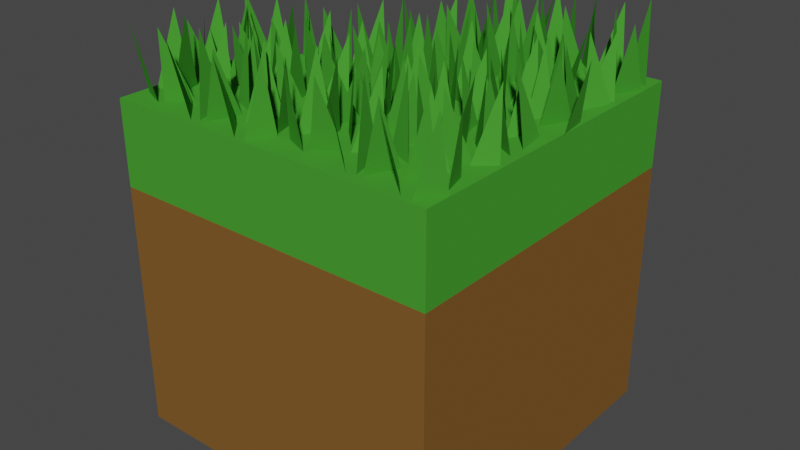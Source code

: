# Source: Water_to_Grass_Corner_Inner.blend  (saved by Blender 2.93.20; exported with 4.5.12 LTS)
import bpy
from mathutils import Matrix  # noqa: F401  (used for matrix-valued properties, if any)

bpy.ops.wm.read_factory_settings(use_empty=True)
scene = bpy.context.scene
scene.name = 'Scene'

# ---- collections
col_collection = bpy.data.collections.new('Collection'); scene.collection.children.link(col_collection)

# ---- materials (node trees are filled in below, after node groups)
mat_grass = bpy.data.materials.new('Grass')
mat_grass.alpha_threshold = 0.0
mat_grass.use_transparent_shadow = False
mat_grass.diffuse_color = (0.06204, 0.3264, 0.0323, 1.0)
mat_grass.roughness = 0.4897
mat_grass.specular_intensity = 0.2692
mat_grass.line_color = (0.0, 0.0, 0.0, 1.0)
mat_dirt = bpy.data.materials.new('Dirt')
mat_dirt.use_transparent_shadow = False
mat_dirt.diffuse_color = (0.2079, 0.09831, 0.02555, 1.0)
mat_dirt.roughness = 1.0
mat_dirt.specular_intensity = 0.0
mat_water = bpy.data.materials.new('Water')
mat_water.use_transparent_shadow = False
mat_water.diffuse_color = (0.01434, 0.2078, 0.8, 1.0)
mat_grass_001 = bpy.data.materials.new('Grass.001')
mat_grass_001.alpha_threshold = 0.0
mat_grass_001.use_transparent_shadow = False
mat_grass_001.diffuse_color = (0.06204, 0.3264, 0.0323, 1.0)
mat_grass_001.roughness = 0.4897
mat_grass_001.specular_intensity = 0.2692
mat_grass_001.line_color = (0.0, 0.0, 0.0, 1.0)

# ---- material node trees

# ---- world
world_world = bpy.data.worlds.new('World'); scene.world = world_world
world_world.use_nodes = True; world_world.node_tree.nodes.clear()
_N = world_world.node_tree.nodes; _L = world_world.node_tree.links
n0 = _N.new('ShaderNodeOutputWorld'); n0.name = 'World Output'; n0.location = (300, 300)
n1 = _N.new('ShaderNodeBackground'); n1.name = 'Background'; n1.location = (10, 300)
n1.inputs[0].default_value = (0.05088, 0.05088, 0.05088, 1.0)
_L.new(n1.outputs[0], n0.inputs[0])
n0.is_active_output = True
world_world.color = (0.05088, 0.05088, 0.05088)
world_world.use_sun_shadow = False
world_world.sun_shadow_jitter_overblur = 0.0

# ---- meshes
me_cube = bpy.data.meshes.new('Cube')
me_cube.from_pydata([(1.0, 1.0, -1.0), (1.0, -1.0, -1.0), (-1.0, 1.0, -1.0), (-1.0, -1.0, -1.0), (1.0, 1.0, 0.5), (-1.0, -1.0, 0.5), (1.0, -1.0, 0.5), (-1.0, 1.0, 0.5), (0.0, 1.0, -1.0), (0.0, -1.0, -1.0), (0.0, 1.0, 1.0), (0.0, 1.0, 0.5), (0.0, -1.0, 0.5), (-1.0, 0.0, -1.0), (-1.0, 0.0, 1.0), (1.0, 0.0, -1.0), (1.0, 0.0, 0.5), (-1.0, 0.0, 0.5), (-0.3, 0.3, 0.5), (-0.3, 0.3, -1.0), (-0.3, 0.3, 1.0), (1.0, 1.0, 1.0), (-1.0, -1.0, 1.0), (1.0, -1.0, 1.0), (0.0, -1.0, 1.0), (1.0, 0.0, 1.0)], [], [(17, 5, 22, 14), (19, 15, 1, 9), (12, 6, 23, 24), (8, 11, 4, 0), (15, 16, 6, 1), (9, 12, 5, 3), (1, 6, 12, 9), (17, 18, 11, 7), (13, 19, 9, 3), (18, 20, 10, 11), (18, 17, 14, 20), (2, 8, 19, 13), (3, 5, 17, 13), (0, 4, 16, 15), (4, 11, 10, 21), (8, 0, 15, 19), (22, 24, 20, 14), (20, 24, 23, 25), (10, 20, 25, 21), (5, 12, 24, 22), (6, 16, 25, 23), (16, 4, 21, 25), (19, 13, 17, 18), (11, 8, 19, 18)])
me_cube.polygons.foreach_set('material_index', [0, 1, 0, 1, 1, 1, 1, 2, 1, 0, 0, 2, 1, 1, 0, 1, 0, 0, 0, 0, 0, 0, 1, 1])
_uv = me_cube.uv_layers.new(name='UVMap')
_uv.uv.foreach_set('vector', [0.5, 0.125, 0.5, 0.0, 0.5, 0.0, 0.5, 0.125, 0.25, 0.625, 0.375, 0.625, 0.375, 0.75, 0.25, 0.75, 0.5, 0.875, 0.5, 0.75, 0.5, 0.75, 0.5, 0.875, 0.375, 0.375, 0.5, 0.375, 0.5, 0.5, 0.375, 0.5, 0.375, 0.625, 0.5, 0.625, 0.5, 0.75, 0.375, 0.75, 0.375, 0.875, 0.5, 0.875, 0.5, 1.0, 0.375, 1.0, 0.375, 0.75, 0.5, 0.75, 0.5, 0.875, 0.375, 0.875, 0.0, 0.0, 0.0, 0.0, 0.0, 0.0, 0.0, 0.0, 0.125, 0.625, 0.25, 0.625, 0.25, 0.75, 0.125, 0.75, 0.5, 0.625, 0.6875, 0.6875, 0.75, 0.5, 0.5, 0.375, 0.5, 0.625, 0.5, 0.125, 0.875, 0.625, 0.6875, 0.6875, 0.125, 0.5, 0.25, 0.5, 0.25, 0.625, 0.125, 0.625, 0.375, 0.0, 0.5, 0.0, 0.5, 0.125, 0.375, 0.125, 0.375, 0.5, 0.5, 0.5, 0.5, 0.625, 0.375, 0.625, 0.5, 0.5, 0.5, 0.375, 0.5, 0.375, 0.5, 0.5, 0.25, 0.5, 0.375, 0.5, 0.375, 0.625, 0.25, 0.625, 0.5, 0.0, 0.5, 0.875, 0.5, 0.625, 0.5, 0.125, 0.5, 0.625, 0.5, 0.875, 0.5, 0.75, 0.5, 0.625, 0.5, 0.375, 0.5, 0.625, 0.5, 0.625, 0.5, 0.5, 0.5, 1.0, 0.5, 0.875, 0.5, 0.875, 0.5, 1.0, 0.5, 0.75, 0.5, 0.625, 0.5, 0.625, 0.5, 0.75, 0.5, 0.625, 0.5, 0.5, 0.5, 0.5, 0.5, 0.625, 0.0, 0.0, 0.0, 0.0, 0.0, 0.0, 0.0, 0.0, 0.0, 0.0, 0.0, 0.0, 0.0, 0.0, 0.0, 0.0])
me_cube.materials.append(mat_grass)
me_cube.materials.append(mat_dirt)
me_cube.materials.append(mat_water)
me_cube.use_remesh_preserve_volume = False
me_cube.use_remesh_preserve_attributes = False
me_cube.use_mirror_vertex_groups = False
me_cube.update()
me_vert = bpy.data.meshes.new('Vert')
me_vert.from_pydata([(-0.1542, 0.1421, -0.08127), (-0.1283, 0.00486, -0.08127), (-0.1892, 0.07851, 0.3654), (-0.07414, 0.1268, -0.08261), (-0.1175, 0.01674, -0.08261), (-0.0656, 0.01248, 0.338), (-0.1544, 0.1738, -0.08261), (-0.223, 0.1109, -0.08261), (-0.179, 0.1978, 0.3458), (-0.06168, 0.1249, -0.08261), (-0.1416, 0.1692, -0.08261), (-0.1032, 0.1891, 0.3734), (-0.1456, -0.006364, -0.08261), (-0.2152, 0.08002, -0.08261), (-0.1894, 0.01766, 0.3477), (-0.3054, 0.0553, -0.08261), (-0.2371, 0.1188, -0.08261), (-0.255, -0.002515, 0.3458), (-0.3918, 0.05939, -0.08261), (-0.3047, 0.04929, -0.08261), (-0.336, 0.01513, 0.3734), (0.1107, 0.301, 0.4005), (0.1668, 0.2334, -0.04616), (0.1409, 0.3706, -0.04616), (0.1339, 0.4533, 0.3828), (0.08483, 0.4342, -0.0475), (0.1616, 0.5072, -0.0475), (0.01825, 0.5911, 0.4085), (0.02182, 0.5333, -0.0475), (0.07269, 0.6233, -0.0475), (0.02407, 0.226, 0.3809), (0.05801, 0.3473, -0.0475), (-0.01029, 0.2838, -0.0475), (0.1057, 0.2461, 0.3828), (0.07996, 0.3085, -0.0475), (0.1495, 0.2221, -0.0475), (0.1785, 0.486, 0.4085), (0.1401, 0.4241, -0.0475), (0.22, 0.3798, -0.0475), (0.1161, 0.4263, 0.3809), (0.07211, 0.3394, -0.0475), (0.1407, 0.4023, -0.0475), (0.2295, 0.241, 0.3731), (0.1776, 0.2452, -0.0475), (0.221, 0.3553, -0.0475), (-0.009398, 0.5171, -0.02637), (-0.05278, 0.407, -0.02637), (-0.0008557, 0.4028, 0.3943), (-0.04837, 0.2199, -0.07207), (0.00128, 0.3432, -0.07207), (-0.01928, 0.2656, 0.3746), (-0.09763, 0.3109, -0.07341), (-0.01227, 0.3456, -0.07341), (-0.04701, 0.4005, 0.3472), (-0.06401, 0.1972, -0.07341), (0.01587, 0.1732, -0.07341), (-0.05845, 0.1555, 0.355), (-0.1091, 0.2926, -0.07341), (-0.07438, 0.1811, -0.07341), (-0.1115, 0.2054, 0.3826), (0.0141, 0.5143, 0.3809), (0.06178, 0.4314, -0.0475), (0.03681, 0.5418, -0.0475), (0.1695, 0.6085, 0.3731), (0.1532, 0.5384, -0.0475), (0.08959, 0.6264, -0.0475), (0.09598, 0.4866, 0.4005), (0.1584, 0.5338, -0.04616), (0.05844, 0.5338, -0.04616), (0.238, 0.2118, 0.3477), (0.264, 0.1497, -0.08261), (0.194, 0.2354, -0.08261), (0.1661, 0.01325, 0.3734), (0.2044, 0.0335, -0.08261), (0.1242, 0.07706, -0.08261), (0.2284, 0.03153, 0.3458), (0.272, 0.1188, -0.08261), (0.2037, 0.0553, -0.08261), (0.05073, 0.02638, -0.07207), (-0.04615, 0.0616, -0.07207), (0.01199, 0.05407, 0.3746), (0.1141, 0.2158, 0.338), (0.166, 0.212, -0.08261), (0.1232, 0.1016, -0.08261), (0.201, 0.1486, 0.3654), (0.1768, 0.224, -0.08127), (0.2034, 0.08705, -0.08127), (0.5082, 0.4028, 0.3943), (0.4563, 0.407, -0.02637), (0.4997, 0.5171, -0.02637), (-0.04457, 0.08846, -0.07341), (0.04256, 0.1322, -0.07341), (-0.008318, 0.131, 0.3569), (0.3197, 0.01766, 0.3477), (0.2939, 0.08002, -0.08261), (0.3635, -0.006364, -0.08261), (0.05614, 0.4403, 0.3828), (0.05002, 0.3782, -0.0475), (-0.01998, 0.4639, -0.0475), (0.3924, 0.2155, 0.3734), (0.3541, 0.1956, -0.08261), (0.434, 0.1513, -0.08261), (0.4216, 0.4708, 0.4217), (0.4455, 0.3952, -0.02503), (0.4196, 0.5324, -0.02503), (0.3301, 0.1978, 0.3458), (0.2861, 0.1109, -0.08261), (0.3547, 0.1738, -0.08261), (0.3808, 0.1406, 0.338), (0.3916, 0.01674, -0.08261), (0.4349, 0.1268, -0.08261), (0.3215, 0.09453, 0.3654), (0.3808, 0.00486, -0.08127), (0.3548, 0.1421, -0.08127), (0.3479, 0.2248, 0.3477), (0.2988, 0.2057, -0.08261), (0.3756, 0.2787, -0.08261), (0.2322, 0.3759, 0.3734), (0.2358, 0.3181, -0.08261), (0.2867, 0.4163, -0.08261), (0.2281, 0.2858, 0.3458), (0.2757, 0.2029, -0.08261), (0.2508, 0.3133, -0.08261), (0.3835, 0.3933, 0.338), (0.3671, 0.3232, -0.08261), (0.3036, 0.4113, -0.08261), (0.3019, 0.2261, 0.3654), (0.3724, 0.3053, -0.08127), (0.2724, 0.3053, -0.08127), (0.4194, 0.5641, -0.02637), (0.3508, 0.5012, -0.02637), (0.3948, 0.5881, 0.402), (0.4988, 0.5416, -0.02637), (0.4188, 0.5859, -0.02637), (0.454, 0.6278, 0.4296), (0.4283, 0.3839, -0.02637), (0.3587, 0.4703, -0.02637), (0.3844, 0.408, 0.404), (0.2681, 0.4773, -0.02503), (0.2415, 0.6143, -0.02503), (0.2658, 0.5389, 0.4217), (0.1879, 0.4919, -0.02637), (0.2308, 0.6023, -0.02637), (0.1788, 0.6061, 0.3943), (0.2684, 0.4456, -0.02637), (0.3367, 0.5091, -0.02637), (0.2931, 0.4218, 0.402), (0.189, 0.4674, -0.02637), (0.2691, 0.4238, -0.02637), (0.2309, 0.4035, 0.4296), (0.2587, 0.6257, -0.02637), (0.3287, 0.54, -0.02637), (0.3027, 0.6021, 0.404), (0.4607, 0.2199, -0.07207), (0.5004, 0.3432, -0.07207), (0.4384, 0.2816, 0.3746), (0.4115, 0.3109, -0.07341), (0.4968, 0.3456, -0.07341), (0.4621, 0.4005, 0.3472), (0.4277, 0.1972, -0.07341), (0.4975, 0.1732, -0.07341), (0.4332, 0.1555, 0.355), (0.4, 0.2926, -0.07341), (0.4347, 0.1811, -0.07341), (0.3976, 0.2054, 0.3826), (0.428, 0.02445, -0.07207), (0.4719, 0.1521, -0.07207), (0.4839, 0.02269, 0.3746), (0.4901, 0.1445, -0.07341), (0.5027, 0.01442, -0.07341), (0.5394, 0.08346, 0.3569), (0.02743, 0.1825, -0.07732), (0.04462, 0.04253, -0.07732), (0.02557, 0.1209, 0.3694), (0.1062, 0.1571, -0.07866), (0.05612, 0.05299, -0.07866), (0.1076, 0.04216, 0.342), (0.1069, 0.1816, -0.07866), (0.03002, 0.2359, -0.07866), (0.06949, 0.2829, 0.3773), (0.2504, -0.2851, -0.08127), (0.1504, -0.2867, -0.08127), (0.2079, -0.2726, 0.3654), (0.2201, -0.3915, -0.08261), (0.1558, -0.3045, -0.08261), (0.14, -0.3749, 0.338), (0.2721, -0.2928, -0.08261), (0.2463, -0.1828, -0.08261), (0.2946, -0.2649, 0.3458), (0.237, -0.3963, -0.08261), (0.2871, -0.2974, -0.08261), (0.2911, -0.3551, 0.3734), (0.1471, -0.2602, -0.08261), (0.2233, -0.1859, -0.08261), (0.1743, -0.2058, 0.3477), (0.1667, -0.1232, -0.08127), (0.1397, 0.01362, -0.08127), (0.1642, -0.06165, 0.3654), (0.0865, -0.1091, -0.08261), (0.129, 0.001576, -0.08261), (0.07708, 0.005025, 0.338), (0.1671, -0.1549, -0.08261), (0.2352, -0.09095, -0.08261), (0.1919, -0.1785, 0.3458), (0.08763, -0.1336, -0.08261), (0.1679, -0.1767, -0.08261), (0.1297, -0.1972, 0.3734), (0.1569, 0.02512, -0.08261), (0.2271, -0.06017, -0.08261), (0.2009, 0.001786, 0.3477), (0.3178, -0.06579, -0.08127), (0.3454, -0.2023, -0.08127), (0.2804, -0.1173, 0.3654), (0.398, -0.07904, -0.08261), (0.356, -0.1902, -0.08261), (0.408, -0.1931, 0.338), (0.3172, -0.03404, -0.08261), (0.2494, -0.09865, -0.08261), (0.2923, -0.01066, 0.3458), (0.3968, -0.05456, -0.08261), (0.3163, -0.01225, -0.08261), (0.3641, -0.1156, 0.3734), (0.3283, -0.214, -0.08261), (0.2576, -0.1294, -0.08261), (0.2841, -0.1911, 0.3477), (0.4661, -0.5103, -0.04616), (0.3661, -0.5118, -0.04616), (0.4237, -0.4977, 0.4005), (0.4358, -0.6167, -0.0475), (0.3716, -0.5296, -0.0475), (0.3558, -0.6, 0.3731), (0.4878, -0.5179, -0.0475), (0.462, -0.4079, -0.0475), (0.5103, -0.4901, 0.3809), (0.4528, -0.6215, -0.0475), (0.5029, -0.5225, -0.0475), (0.5069, -0.5802, 0.4085), (0.3628, -0.4853, -0.0475), (0.439, -0.411, -0.0475), (0.3901, -0.4309, 0.3828), (0.3824, -0.3483, -0.04616), (0.3555, -0.2115, -0.04616), (0.4282, -0.2988, 0.4005), (0.3022, -0.3343, -0.0475), (0.3448, -0.2236, -0.0475), (0.2928, -0.2201, 0.3731), (0.3828, -0.38, -0.0475), (0.451, -0.3161, -0.0475), (0.4076, -0.4037, 0.3809), (0.3034, -0.3588, -0.0475), (0.3836, -0.4018, -0.0475), (0.3454, -0.4223, 0.4085), (0.3726, -0.2, -0.0475), (0.4429, -0.2853, -0.0475), (0.4167, -0.2233, 0.3828), (-0.1291, -0.2947, 0.4005), (-0.1536, -0.2195, -0.04616), (-0.1266, -0.3563, -0.04616), (-0.119, -0.4389, 0.3828), (-0.07007, -0.419, -0.0475), (-0.1463, -0.4933, -0.0475), (0.4988, -0.2877, -0.0475), (0.441, -0.3523, -0.0475), (0.4839, -0.2643, 0.3809), (-0.002181, -0.5882, 0.4085), (-0.006195, -0.5305, -0.0475), (-0.0563, -0.6239, -0.0475), (-0.00424, -0.2157, 0.3809), (-0.04393, -0.3318, -0.0475), (0.02388, -0.2671, -0.0475), (-0.09239, -0.2313, 0.3828), (-0.06618, -0.2933, -0.0475), (-0.1364, -0.208, -0.0475), (-0.1636, -0.4303, 0.4085), (-0.1254, -0.4098, -0.0475), (-0.2057, -0.3667, -0.0475), (-0.1014, -0.4116, 0.3809), (-0.05809, -0.324, -0.0475), (-0.1262, -0.388, -0.0475), (-0.2163, -0.2281, 0.3731), (-0.1643, -0.2315, -0.0475), (-0.2068, -0.3422, -0.0475), (0.105, -0.5144, -0.02503), (0.07802, -0.3777, -0.02503), (0.1395, -0.4629, 0.4217), (0.02479, -0.5004, -0.02637), (0.06731, -0.3897, -0.02637), (0.01536, -0.3863, 0.3943), (0.1054, -0.5462, -0.02637), (0.1735, -0.4822, -0.02637), (0.164, -0.5898, 0.402), (0.02591, -0.5249, -0.02637), (0.1062, -0.568, -0.02637), (0.06798, -0.5885, 0.4296), (0.09518, -0.3662, -0.02637), (0.1654, -0.4515, -0.02637), (0.1392, -0.3895, 0.404), (0.256, -0.4571, -0.02503), (0.2837, -0.5936, -0.02503), (0.2588, -0.5186, 0.4217), (0.3363, -0.4703, -0.02637), (0.2943, -0.5814, -0.02637), (0.3463, -0.5844, 0.3943), (0.2555, -0.4253, -0.02637), (0.1877, -0.4899, -0.02637), (0.2306, -0.4019, 0.402), (0.3351, -0.4458, -0.02637), (0.2546, -0.4035, -0.02637), (0.2927, -0.3827, 0.4296), (0.2666, -0.6053, -0.02637), (0.1959, -0.5206, -0.02637), (0.216, -0.6144, 0.404), (0.06146, -0.2026, -0.07207), (0.01276, -0.3267, -0.07207), (0.09059, -0.2768, 0.3746), (0.1114, -0.2929, -0.07341), (0.02634, -0.3289, -0.07341), (0.06149, -0.3833, 0.3472), (0.07692, -0.1797, -0.07341), (-0.003144, -0.1569, -0.07341), (0.07104, -0.1381, 0.355), (0.1228, -0.2744, -0.07341), (0.08717, -0.1634, -0.07341), (0.1244, -0.1872, 0.3826), (0.001268, -0.498, 0.3809), (-0.04705, -0.4159, -0.0475), (-0.02122, -0.5259, -0.0475), (-0.1533, -0.608, 0.3731), (-0.1375, -0.5376, -0.0475), (-0.07324, -0.6246, -0.0475), (-0.09181, -0.4657, 0.4005), (-0.1429, -0.5198, -0.04616), (-0.04291, -0.5182, -0.04616), (-0.2249, -0.199, 0.3477), (-0.2514, -0.1373, -0.08261), (-0.1808, -0.2219, -0.08261), (-0.1546, 0.0006282, 0.3734), (-0.1927, -0.02021, -0.08261), (-0.1123, -0.06252, -0.08261), (-0.2167, -0.01862, 0.3458), (-0.2597, -0.1066, -0.08261), (-0.1918, -0.042, -0.08261), (-0.03914, -0.01069, -0.07207), (0.05801, -0.04439, -0.07207), (-0.0001814, -0.03778, 0.3746), (-0.101, -0.2011, 0.338), (-0.153, -0.1981, -0.08261), (-0.111, -0.087, -0.08261), (-0.2158, -0.1412, 0.3654), (-0.1637, -0.2103, -0.08127), (-0.1913, -0.07375, -0.08127), (-0.4937, -0.3942, 0.3943), (-0.4417, -0.3977, -0.02637), (-0.4843, -0.5084, -0.02637), (0.05664, -0.07128, -0.07341), (-0.03015, -0.1164, -0.07341), (0.02072, -0.1143, 0.3569), (-0.3081, -0.006178, 0.3477), (-0.2819, -0.06813, -0.08261), (-0.3522, 0.01715, -0.08261), (-0.00919, -0.4242, 0.3828), (-0.0357, -0.3625, -0.0475), (0.03496, -0.4471, -0.0475), (-0.3504, -0.2352, 0.3734), (-0.3411, -0.1847, -0.08261), (-0.4214, -0.1416, -0.08261), (-0.3808, -0.4649, 0.4217), (-0.431, -0.3856, -0.02503), (-0.4041, -0.5224, -0.02503), (-0.2914, -0.2005, 0.3458), (-0.2738, -0.09892, -0.08261), (-0.3419, -0.1629, -0.08261), (-0.432, -0.002938, 0.338), (-0.38, -0.006387, -0.08261), (-0.4225, -0.1171, -0.08261), (-0.3111, -0.07762, 0.3654), (-0.3693, 0.005662, -0.08127), (-0.3423, -0.1311, -0.08127), (-0.3267, -0.3019, 0.3477), (-0.2858, -0.1938, -0.08261), (-0.362, -0.2681, -0.08261), (-0.2179, -0.3631, 0.3734), (-0.2219, -0.3053, -0.08261), (-0.272, -0.4043, -0.08261), (-0.2145, -0.2729, 0.3458), (-0.2628, -0.1907, -0.08261), (-0.2369, -0.3008, -0.08261), (0.4944, -0.1584, -0.07732), (0.4761, -0.01878, -0.07732), (0.446, -0.1269, 0.3694), (0.4154, -0.1343, -0.07866), (0.4647, -0.02942, -0.07866), (0.4132, -0.0194, 0.342), (-0.369, -0.3828, 0.338), (-0.3532, -0.3125, -0.08261), (-0.289, -0.3995, -0.08261), (0.415, -0.1588, -0.07866), (0.4922, -0.2119, -0.07866), (0.4529, -0.2275, 0.3773), (-0.2931, -0.3687, 0.3654), (-0.3586, -0.2947, -0.08127), (-0.2586, -0.2931, -0.08127), (-0.4036, -0.5542, -0.02637), (-0.3355, -0.4902, -0.02637), (-0.3789, -0.5778, 0.402), (-0.4831, -0.5329, -0.02637), (-0.4029, -0.576, -0.02637), (-0.4427, -0.6245, 0.4296), (-0.4139, -0.3741, -0.02637), (-0.3436, -0.4594, -0.02637), (-0.3698, -0.3975, 0.404), (-0.253, -0.465, -0.02503), (-0.2254, -0.6016, -0.02503), (-0.2711, -0.5265, 0.4217), (-0.1727, -0.4783, -0.02637), (-0.2147, -0.5894, -0.02637), (-0.1628, -0.5924, 0.3943), (-0.2536, -0.4333, -0.02637), (-0.3214, -0.4979, -0.02637), (-0.2785, -0.4099, 0.402), (-0.174, -0.4538, -0.02637), (-0.2545, -0.4115, -0.02637), (-0.2163, -0.3907, 0.4296), (-0.2425, -0.6132, -0.02637), (-0.3131, -0.5286, -0.02637), (-0.3091, -0.6223, 0.404), (-0.4476, -0.2106, -0.07207), (-0.4963, -0.3347, -0.07207), (-0.5004, -0.1947, 0.3746), (-0.3976, -0.3008, -0.07341), (-0.4827, -0.3368, -0.07341), (-0.4476, -0.3913, 0.3472), (-0.4268, -0.1877, -0.07341), (-0.5008, -0.1649, -0.07341), (-0.4327, -0.1461, 0.355), (-0.3863, -0.2823, -0.07341), (-0.4219, -0.1714, -0.07341), (-0.3846, -0.1951, 0.3826), (-0.4642, 0.01649, -0.07207), (-0.4636, -0.1177, -0.07207), (-0.5132, -0.06156, 0.3746), (-0.4189, -0.07924, -0.07341), (-0.4996, -0.1244, -0.07341), (-0.4548, -0.1223, 0.3569), (-0.01463, -0.1664, -0.07732), (-0.0329, -0.02674, -0.07732), (-0.05826, -0.1269, 0.3694), (-0.09364, -0.1423, -0.07866), (-0.04432, -0.03739, -0.07866), (-0.09585, -0.02736, 0.342), (-0.09406, -0.1668, -0.07866), (-0.01681, -0.2199, -0.07866), (-0.05616, -0.2354, 0.3773)], [], [(0, 2, 1), (3, 5, 4), (6, 8, 7), (9, 11, 10), (12, 14, 13), (15, 17, 16), (18, 20, 19), (23, 21, 22), (26, 24, 25), (29, 27, 28), (32, 30, 31), (35, 33, 34), (38, 36, 37), (41, 39, 40), (44, 42, 43), (45, 47, 46), (48, 50, 49), (51, 53, 52), (54, 56, 55), (57, 59, 58), (62, 60, 61), (65, 63, 64), (68, 66, 67), (71, 69, 70), (74, 72, 73), (77, 75, 76), (78, 80, 79), (83, 81, 82), (86, 84, 85), (89, 87, 88), (90, 92, 91), (95, 93, 94), (98, 96, 97), (101, 99, 100), (104, 102, 103), (107, 105, 106), (110, 108, 109), (113, 111, 112), (116, 114, 115), (119, 117, 118), (122, 120, 121), (125, 123, 124), (128, 126, 127), (129, 131, 130), (132, 134, 133), (135, 137, 136), (138, 140, 139), (141, 143, 142), (144, 146, 145), (147, 149, 148), (150, 152, 151), (153, 155, 154), (156, 158, 157), (159, 161, 160), (162, 164, 163), (165, 167, 166), (168, 170, 169), (171, 173, 172), (174, 176, 175), (177, 179, 178), (180, 182, 181), (183, 185, 184), (186, 188, 187), (189, 191, 190), (192, 194, 193), (195, 197, 196), (198, 200, 199), (201, 203, 202), (204, 206, 205), (207, 209, 208), (210, 212, 211), (213, 215, 214), (216, 218, 217), (219, 221, 220), (222, 224, 223), (225, 227, 226), (228, 230, 229), (231, 233, 232), (234, 236, 235), (237, 239, 238), (240, 242, 241), (243, 245, 244), (246, 248, 247), (249, 251, 250), (252, 254, 253), (257, 255, 256), (260, 258, 259), (261, 263, 262), (266, 264, 265), (269, 267, 268), (272, 270, 271), (275, 273, 274), (278, 276, 277), (281, 279, 280), (282, 284, 283), (285, 287, 286), (288, 290, 289), (291, 293, 292), (294, 296, 295), (297, 299, 298), (300, 302, 301), (303, 305, 304), (306, 308, 307), (309, 311, 310), (312, 314, 313), (315, 317, 316), (318, 320, 319), (321, 323, 322), (326, 324, 325), (329, 327, 328), (332, 330, 331), (335, 333, 334), (338, 336, 337), (341, 339, 340), (342, 344, 343), (347, 345, 346), (350, 348, 349), (353, 351, 352), (354, 356, 355), (359, 357, 358), (362, 360, 361), (365, 363, 364), (368, 366, 367), (371, 369, 370), (374, 372, 373), (377, 375, 376), (380, 378, 379), (383, 381, 382), (386, 384, 385), (387, 389, 388), (390, 392, 391), (395, 393, 394), (396, 398, 397), (401, 399, 400), (402, 404, 403), (405, 407, 406), (408, 410, 409), (411, 413, 412), (414, 416, 415), (417, 419, 418), (420, 422, 421), (423, 425, 424), (426, 428, 427), (429, 431, 430), (432, 434, 433), (435, 437, 436), (438, 440, 439), (441, 443, 442), (444, 446, 445), (447, 449, 448), (450, 452, 451)])
me_vert.materials.append(mat_grass_001)
me_vert.use_remesh_fix_poles = True
me_vert.use_remesh_preserve_attributes = False
me_vert.update()

# ---- objects
ob_cube = bpy.data.objects.new('Cube', me_cube)
ob_grass = bpy.data.objects.new('Grass', me_vert)

# ---- transforms, parenting, visibility, modifiers, constraints
ob_cube.location = (0.0, 0.0, 0.0)
ob_cube.lock_rotations_4d = False
ob_cube.empty_display_type = 'ARROWS'
ob_cube.lineart.crease_threshold = 0.0
ob_grass.location = (0.0, 0.0, 1.0)
ob_grass.scale = (1.969, 1.581, 1.0)

# ---- collection membership
col_collection.objects.link(ob_cube)
col_collection.objects.link(ob_grass)

# ---- scene / render settings (as saved in the file)
scene.frame_start = 1; scene.frame_end = 250; scene.frame_set(1)
scene.render.engine = 'BLENDER_EEVEE_NEXT'
scene.cycles.use_denoising = False
scene.cycles.samples = 128
scene.cycles.sampling_pattern = 'TABULATED_SOBOL'
scene.cycles.use_adaptive_sampling = False
scene.cycles.use_light_tree = False
scene.view_settings.view_transform = 'Filmic'
bpy.context.view_layer.update()

# ---- added for rendering (the .blend has no active camera and no usable light): camera, sun
cam_auto = bpy.data.cameras.new('AutoCamera')
cam_auto.lens = 50.0
cam_auto.sensor_width = 36.0
cam_auto.clip_end = 1000.0
ob_auto_camera = bpy.data.objects.new('AutoCamera', cam_auto)
scene.collection.objects.link(ob_auto_camera)
ob_auto_camera.location = (3.51204, -4.18349, 3.00382)
ob_auto_camera.rotation_euler = (1.09748, -7.21219e-08, 0.694738)
scene.camera = ob_auto_camera
light_auto_sun = bpy.data.lights.new('AutoSun', 'SUN')
light_auto_sun.energy = 3.0
light_auto_sun.angle = 0.0523599
ob_auto_sun = bpy.data.objects.new('AutoSun', light_auto_sun)
scene.collection.objects.link(ob_auto_sun)
ob_auto_sun.rotation_euler = (0.872665, 0.174533, 0.523599)
bpy.context.view_layer.update()
